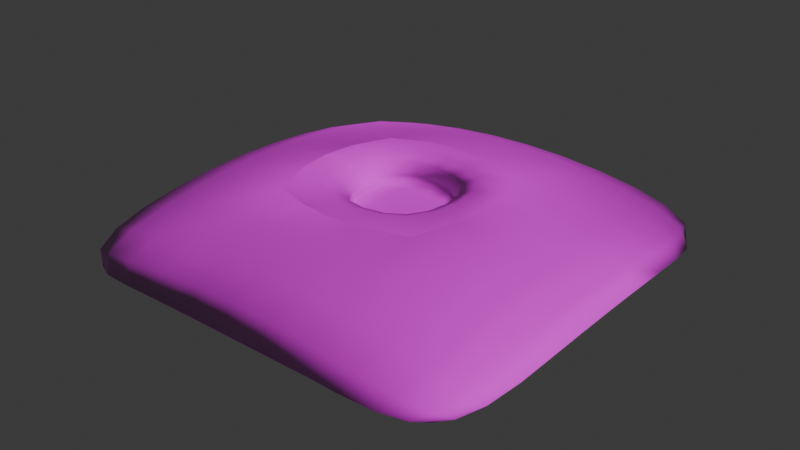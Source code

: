 # Source: astroidArena.blend  (saved by Blender 4.3.34; exported with 4.5.12 LTS)
import bpy
from mathutils import Matrix  # noqa: F401  (used for matrix-valued properties, if any)

bpy.ops.wm.read_factory_settings(use_empty=True)
scene = bpy.context.scene
scene.name = 'Scene'

# ---- collections
col_collection = bpy.data.collections.new('Collection'); scene.collection.children.link(col_collection)

# ---- images (referenced by path relative to the original .blend; pixels are not part of the script)
import os
ASSET_DIR = os.environ.get("B2B_ASSET_DIR", "")  # directory of the original .blend (textures are referenced by path, not embedded)
HERE = os.path.dirname(os.path.abspath(__file__))  # packed textures are extracted next to this script under _unpacked/

def load_image(name, relpath, width, height, colorspace="sRGB"):
    """Load a texture the original file referenced (path relative to the .blend, or extracted next to this script)."""
    p = next((c for c in (os.path.join(HERE, relpath), os.path.join(ASSET_DIR, relpath)) if relpath and os.path.exists(c)), "")
    if p:
        img = bpy.data.images.load(p, check_existing=True)
        img.name = name
    else:  # same state as the original file: an image datablock whose file is absent (Cycles renders it pink)
        img = bpy.data.images.new(name, width, height)
        img.source = "FILE"
        img.filepath = "//" + (relpath or name)
    img.colorspace_settings.name = colorspace
    return img
img_astroid_bake1_pbr_aarena_rgba_rgbdiff_arough = load_image('Astroid_Bake1_PBR_AArena_rgba_rgbDiff_aRough', 'AArena/Astroid_Bake1_PBR_AArena_rgba_rgbDiff_aRough.png', 1024, 1024, 'sRGB')
img_astroid_bake1_pbr_normal = load_image('Astroid_Bake1_PBR_Normal', 'AArena/Astroid_Bake1_PBR_Normal.png', 1024, 1024, 'Non-Color')

# ---- materials (node trees are filled in below, after node groups)
mat_aa_baked = bpy.data.materials.new('AA Baked')
mat_material_002 = bpy.data.materials.new('Material.002')

# ---- material node trees
mat_aa_baked.use_nodes = True; mat_aa_baked.node_tree.nodes.clear()
_N = mat_aa_baked.node_tree.nodes; _L = mat_aa_baked.node_tree.links
n0 = _N.new('ShaderNodeBsdfPrincipled'); n0.name = 'Principled BSDF'; n0.location = (1970, 884)
n1 = _N.new('ShaderNodeOutputMaterial'); n1.name = 'Material Output'; n1.location = (2360, 724)
n2 = _N.new('ShaderNodeTexImage'); n2.name = 'Image Texture'; n2.location = (1537, 943)
n2.image = img_astroid_bake1_pbr_aarena_rgba_rgbdiff_arough
n3 = _N.new('ShaderNodeTexImage'); n3.name = 'Image Texture.001'; n3.location = (1427, 626)
n3.image = img_astroid_bake1_pbr_normal
n4 = _N.new('ShaderNodeNormalMap'); n4.name = 'Normal Map'; n4.location = (1727, 600)
_L.new(n0.outputs[0], n1.inputs[0])
_L.new(n2.outputs[0], n0.inputs[0])
_L.new(n2.outputs[1], n0.inputs[2])
_L.new(n3.outputs[0], n4.inputs[1])
_L.new(n4.outputs[0], n0.inputs[5])
n1.is_active_output = True
mat_material_002.use_nodes = True; mat_material_002.node_tree.nodes.clear()
_N = mat_material_002.node_tree.nodes; _L = mat_material_002.node_tree.links
n0 = _N.new('ShaderNodeBsdfPrincipled'); n0.name = 'Principled BSDF'; n0.location = (10, 300)
n0.inputs[0].default_value = (0.5016, 0.5016, 0.5016, 1.0)
n0.inputs[1].default_value = 1.0
n0.inputs[2].default_value = 0.2636
n1 = _N.new('ShaderNodeOutputMaterial'); n1.name = 'Material Output'; n1.location = (300, 300)
_L.new(n0.outputs[0], n1.inputs[0])
n1.is_active_output = True

# ---- world
world_world = bpy.data.worlds.new('World'); scene.world = world_world
world_world.use_nodes = True; world_world.node_tree.nodes.clear()
_N = world_world.node_tree.nodes; _L = world_world.node_tree.links
n0 = _N.new('ShaderNodeOutputWorld'); n0.name = 'World Output'; n0.location = (300, 300)
n1 = _N.new('ShaderNodeBackground'); n1.name = 'Background'; n1.location = (10, 300)
n1.inputs[0].default_value = (0.05088, 0.05088, 0.05088, 1.0)
_L.new(n1.outputs[0], n0.inputs[0])
n0.is_active_output = True
world_world.color = (0.05088, 0.05088, 0.05088)
world_world.sun_shadow_jitter_overblur = 0.0

# ---- meshes
me_cube_001 = bpy.data.meshes.new('Cube.001')
me_cube_001.from_pydata([(-1.0, -1.0, -1.0), (-3.526, -3.526, -0.7653), (-1.0, 1.0, -1.0), (-3.526, 3.526, -0.7653), (1.0, -1.0, -1.0), (3.526, -3.526, -0.7653), (1.0, 1.0, -1.0), (3.526, 3.526, -0.7653), (-1.0, 0.7726, -1.0), (-1.0, -0.7726, -1.0), (-3.988, 1.403, -0.3081), (1.0, -0.7726, -1.0), (1.0, 0.7726, -1.0), (3.988, 1.403, -0.3081), (0.7596, 1.0, -1.0), (-0.7596, 1.0, -1.0), (1.379, 3.988, -0.3081), (-0.7596, -1.0, -1.0), (0.7596, -1.0, -1.0), (-1.379, -3.988, -0.3081), (-0.7596, 0.7726, 1.0), (0.7596, 0.7726, 1.0), (-0.7596, -0.7726, 1.0), (0.7596, -0.7726, 1.0), (0.7596, 0.7726, -1.0), (-0.7596, 0.7726, -1.0), (0.7596, -0.7726, -1.0), (-0.7596, -0.7726, -1.0), (-0.6661, 0.7419, 0.223), (0.8532, 0.7419, 0.223), (-0.6661, -0.8033, 0.223), (0.8532, -0.8033, 0.223), (-3.988, -1.403, -0.3081), (3.988, -1.403, -0.3081), (-1.379, 3.988, -0.3081), (1.379, -3.988, -0.3081)], [], [(8, 10, 3, 2), (14, 16, 7, 6), (11, 33, 5, 4), (17, 19, 1, 0), (26, 11, 4, 18), (22, 32, 1, 19), (34, 3, 10, 20), (20, 10, 32, 22), (14, 6, 12, 24), (24, 12, 11, 26), (6, 7, 13, 12), (12, 13, 33, 11), (0, 1, 32, 9), (9, 32, 10, 8), (8, 25, 27, 9), (25, 24, 26, 27), (2, 15, 25, 8), (15, 14, 24, 25), (13, 21, 23, 33), (20, 22, 30, 28), (7, 16, 21, 13), (16, 34, 20, 21), (33, 23, 35, 5), (23, 22, 19, 35), (9, 27, 17, 0), (27, 26, 18, 17), (4, 5, 35, 18), (18, 35, 19, 17), (2, 3, 34, 15), (15, 34, 16, 14), (29, 28, 30, 31), (22, 23, 31, 30), (21, 20, 28, 29), (23, 21, 29, 31)])
me_cube_001.polygons.foreach_set('use_smooth', [True] * 34)
_k = {(28, 29): 0.87061, (30, 31): 0.87061, (29, 31): 0.87061, (28, 30): 0.87061}
me_cube_001.attributes.new('crease_edge', 'FLOAT', 'EDGE').data.foreach_set('value', [_k.get((min(e.vertices), max(e.vertices)), 0.0) for e in me_cube_001.edges])
_uv = me_cube_001.uv_layers.new(name='UVMap')
_uv.uv.foreach_set('vector', [0.1667, 0.1115, 0.2213, 0.04261, 0.2095, 0.09918, 0.1717, 0.1134, 0.1702, 0.1463, 0.2179, 0.1464, 0.2088, 0.1646, 0.1714, 0.1505, 0.1307, 0.1596, 0.1333, 0.2481, 0.06427, 0.2439, 0.1246, 0.1607, 0.1221, 0.1133, 0.03472, 0.09176, 0.05762, 0.02378, 0.1225, 0.1065, 0.1298, 0.1535, 0.1307, 0.1596, 0.1246, 0.1607, 0.1238, 0.1541, 0.3008, 0.1119, 0.3007, 0.02169, 0.3657, 0.02361, 0.3872, 0.08569, 0.2178, 0.1164, 0.2095, 0.09918, 0.2213, 0.04261, 0.2665, 0.1181, 0.2665, 0.1181, 0.2213, 0.04261, 0.3007, 0.02169, 0.3008, 0.1119, 0.1702, 0.1463, 0.1714, 0.1505, 0.1667, 0.1522, 0.1656, 0.147, 0.1656, 0.147, 0.1667, 0.1522, 0.1307, 0.1596, 0.1298, 0.1535, 0.1714, 0.1505, 0.2088, 0.1646, 0.2196, 0.2209, 0.1667, 0.1522, 0.1667, 0.1522, 0.2196, 0.2209, 0.1333, 0.2481, 0.1307, 0.1596, 0.1225, 0.1065, 0.05762, 0.02378, 0.1283, 0.0154, 0.1288, 0.1073, 0.1288, 0.1073, 0.1283, 0.0154, 0.2213, 0.04261, 0.1667, 0.1115, 0.1667, 0.1115, 0.1659, 0.117, 0.1282, 0.1135, 0.1288, 0.1073, 0.1659, 0.117, 0.1656, 0.147, 0.1298, 0.1535, 0.1282, 0.1135, 0.1717, 0.1134, 0.1706, 0.1176, 0.1659, 0.117, 0.1667, 0.1115, 0.1706, 0.1176, 0.1702, 0.1463, 0.1656, 0.147, 0.1659, 0.117, 0.2196, 0.2209, 0.2688, 0.1456, 0.3013, 0.1474, 0.3054, 0.2412, 0.1474, 0.3129, 0.8098, 0.1481, 0.7758, 0.3285, 0.2053, 0.3748, 0.2088, 0.1646, 0.2179, 0.1464, 0.2688, 0.1456, 0.2196, 0.2209, 0.2179, 0.1464, 0.2178, 0.1164, 0.2665, 0.1181, 0.2688, 0.1456, 0.3054, 0.2412, 0.3013, 0.1474, 0.3909, 0.1669, 0.3735, 0.2338, 0.3013, 0.1474, 0.3008, 0.1119, 0.3872, 0.08569, 0.3909, 0.1669, 0.1288, 0.1073, 0.1282, 0.1135, 0.1221, 0.1133, 0.1225, 0.1065, 0.1282, 0.1135, 0.1298, 0.1535, 0.1238, 0.1541, 0.1221, 0.1133, 0.1246, 0.1607, 0.06427, 0.2439, 0.03803, 0.179, 0.1238, 0.1541, 0.1238, 0.1541, 0.03803, 0.179, 0.03472, 0.09176, 0.1221, 0.1133, 0.1717, 0.1134, 0.2095, 0.09918, 0.2178, 0.1164, 0.1706, 0.1176, 0.1706, 0.1176, 0.2178, 0.1164, 0.2179, 0.1464, 0.1702, 0.1463, 0.2934, 0.9163, 0.2053, 0.3748, 0.7758, 0.3285, 0.747, 0.8037, 0.8098, 0.1481, 0.9706, 0.9838, 0.747, 0.8037, 0.7758, 0.3285, 0.1354, 0.9838, 0.1474, 0.3129, 0.2053, 0.3748, 0.2934, 0.9163, 0.9706, 0.9838, 0.1354, 0.9838, 0.2934, 0.9163, 0.747, 0.8037])
me_cube_001.materials.append(mat_aa_baked)
me_cube_001.update()
me_plane = bpy.data.meshes.new('Plane')
me_plane.from_pydata([(-1.0, 2.509, -1.534e-07), (1.0, 2.509, -1.534e-07), (-1.0, 4.509, -1.534e-07), (1.0, 4.509, -1.534e-07), (-1.0, 6.218, -2.281e-07), (1.0, 6.218, -2.281e-07), (-1.0, 7.951, -3.039e-07), (1.0, 7.951, -3.039e-07), (-1.0, 9.685, -3.796e-07), (1.0, 9.685, -3.796e-07), (-1.0, 11.42, -4.554e-07), (1.0, 11.42, -4.554e-07), (-1.0, 13.15, -5.312e-07), (1.0, 13.15, -5.312e-07), (-1.0, 14.89, -6.07e-07), (1.0, 14.89, -6.07e-07), (-1.0, 16.62, -6.827e-07), (1.0, 16.62, -6.827e-07), (-1.0, 18.35, -7.585e-07), (1.0, 18.35, -7.585e-07), (-1.0, 20.09, -8.343e-07), (1.0, 20.09, -8.343e-07), (-1.0, 21.82, -9.101e-07), (1.0, 21.82, -9.101e-07), (-1.0, 23.55, -9.859e-07), (1.0, 23.55, -9.859e-07), (-1.0, 25.29, -1.062e-06), (1.0, 25.29, -1.062e-06), (-1.0, 27.02, -1.137e-06), (1.0, 27.02, -1.137e-06), (-1.0, 28.75, -1.213e-06), (1.0, 28.75, -1.213e-06), (-1.0, 30.49, -1.289e-06), (1.0, 30.49, -1.289e-06)], [], [(0, 1, 3, 2), (2, 3, 5, 4), (4, 5, 7, 6), (6, 7, 9, 8), (8, 9, 11, 10), (10, 11, 13, 12), (12, 13, 15, 14), (14, 15, 17, 16), (16, 17, 19, 18), (18, 19, 21, 20), (20, 21, 23, 22), (22, 23, 25, 24), (24, 25, 27, 26), (26, 27, 29, 28), (28, 29, 31, 30), (30, 31, 33, 32)])
_uv = me_plane.uv_layers.new(name='UVMap')
_uv.uv.foreach_set('vector', [0.0, 0.0, 1.0, 0.0, 1.0, 1.0, 0.0, 1.0, 0.0, 1.0, 1.0, 1.0, 1.0, 1.0, 0.0, 1.0, 0.0, 1.0, 1.0, 1.0, 1.0, 1.0, 0.0, 1.0, 0.0, 1.0, 1.0, 1.0, 1.0, 1.0, 0.0, 1.0, 0.0, 1.0, 1.0, 1.0, 1.0, 1.0, 0.0, 1.0, 0.0, 1.0, 1.0, 1.0, 1.0, 1.0, 0.0, 1.0, 0.0, 1.0, 1.0, 1.0, 1.0, 1.0, 0.0, 1.0, 0.0, 1.0, 1.0, 1.0, 1.0, 1.0, 0.0, 1.0, 0.0, 1.0, 1.0, 1.0, 1.0, 1.0, 0.0, 1.0, 0.0, 1.0, 1.0, 1.0, 1.0, 1.0, 0.0, 1.0, 0.0, 1.0, 1.0, 1.0, 1.0, 1.0, 0.0, 1.0, 0.0, 1.0, 1.0, 1.0, 1.0, 1.0, 0.0, 1.0, 0.0, 1.0, 1.0, 1.0, 1.0, 1.0, 0.0, 1.0, 0.0, 1.0, 1.0, 1.0, 1.0, 1.0, 0.0, 1.0, 0.0, 1.0, 1.0, 1.0, 1.0, 1.0, 0.0, 1.0, 0.0, 1.0, 1.0, 1.0, 1.0, 1.0, 0.0, 1.0])
me_plane.materials.append(mat_material_002)
me_plane.update()

# ---- objects
ob_astroid = bpy.data.objects.new('Astroid', me_cube_001)
ob_ladder = bpy.data.objects.new('Ladder', me_plane)

# ---- transforms, parenting, visibility, modifiers, constraints
ob_astroid.location = (0.0, 0.0, 0.0)
ob_astroid.scale = (4.274, 4.274, 2.912)
_m = ob_astroid.modifiers.new('Subdivision', 'SUBSURF')
_m.levels = 5
_m = ob_astroid.modifiers.new('Displace', 'DISPLACE')
_m.strength = 0.16
ob_ladder.location = (-1.225, -2.166, -0.39)
ob_ladder.rotation_euler = (1.865, 2.197e-08, -0.9739)
ob_ladder.scale = (0.07024, 0.07024, 0.07024)
_m = ob_ladder.modifiers.new('Skin', 'SKIN')

# ---- collection membership
col_collection.objects.link(ob_astroid)
col_collection.objects.link(ob_ladder)

# ---- scene / render settings (as saved in the file)
scene.frame_start = 1; scene.frame_end = 250; scene.frame_set(1)
scene.render.engine = 'CYCLES'
scene.cycles.bake_type = 'NORMAL'
bpy.context.view_layer.update()

# ---- added for rendering (the .blend has no active camera and no usable light): camera, sun
cam_auto = bpy.data.cameras.new('AutoCamera')
cam_auto.lens = 50.0
cam_auto.sensor_width = 36.0
cam_auto.clip_end = 1000.0
ob_auto_camera = bpy.data.objects.new('AutoCamera', cam_auto)
scene.collection.objects.link(ob_auto_camera)
ob_auto_camera.location = (33.6765, -40.3474, 26.4276)
ob_auto_camera.rotation_euler = (1.09748, -7.21219e-08, 0.694738)
scene.camera = ob_auto_camera
light_auto_sun = bpy.data.lights.new('AutoSun', 'SUN')
light_auto_sun.energy = 3.0
light_auto_sun.angle = 0.0523599
ob_auto_sun = bpy.data.objects.new('AutoSun', light_auto_sun)
scene.collection.objects.link(ob_auto_sun)
ob_auto_sun.rotation_euler = (0.872665, 0.174533, 0.523599)
bpy.context.view_layer.update()
